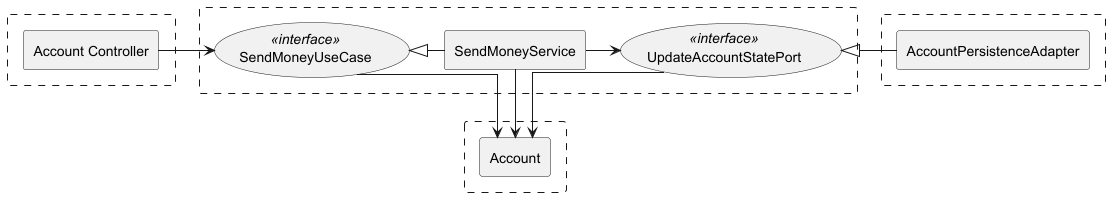

The diagram above was rendered by PlantUML. Its source (embedded in the PNG):
@startuml
'https://plantuml.com/component-diagram

skinparam componentStyle rectangle
skinparam linetype ortho

rectangle #line.dashed {
    [Account Controller] as ac
}

rectangle #line.dashed {
    (SendMoneyUseCase) <<interface>> as smuc
    [SendMoneyService] as sms
    (UpdateAccountStatePort) <<interface>> as uasp
}

rectangle #line.dashed {
    [AccountPersistenceAdapter] as apa
}

rectangle #line.dashed {
    [Account] as acc
}

ac -> smuc
smuc <|- sms
sms -> uasp

smuc --> acc
sms --> acc
uasp --> acc

uasp <|- apa

@enduml